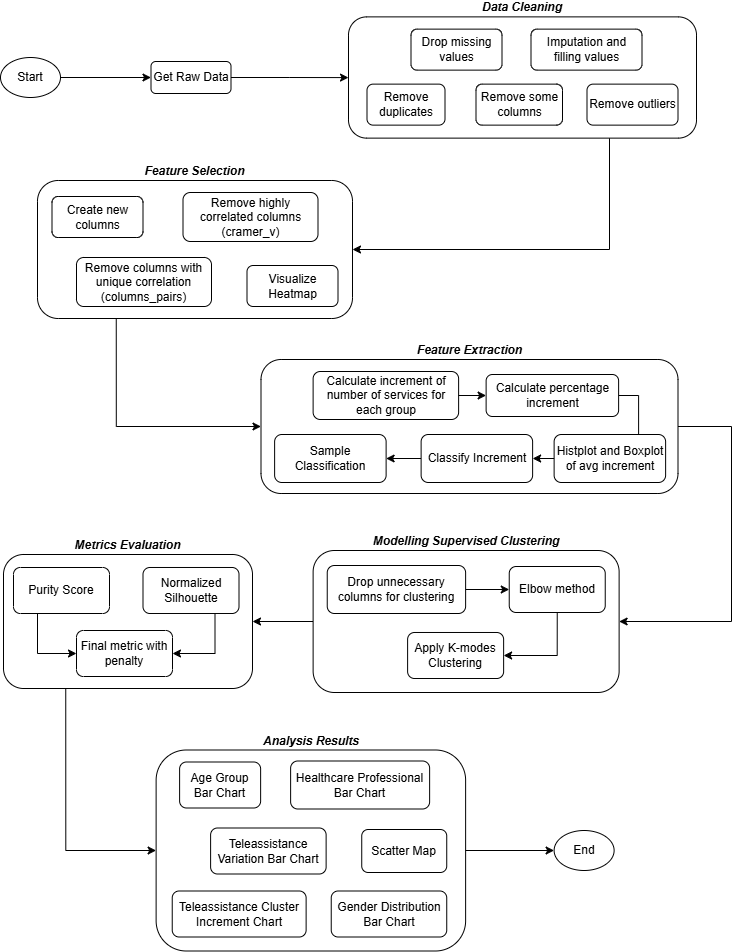

The diagram above was exported from draw.io. Its source (the exported page's mxGraphModel, read from the mxfile embedded in the PNG):
<mxGraphModel dx="1042" dy="533" grid="0" gridSize="10" guides="1" tooltips="1" connect="1" arrows="1" fold="1" page="1" pageScale="1" pageWidth="827" pageHeight="1169" math="0" shadow="0">
  <root>
    <mxCell id="0" />
    <mxCell id="1" parent="0" />
    <mxCell id="bBOqdf0vslHFQLWPr4qi-29" style="edgeStyle=orthogonalEdgeStyle;rounded=0;orthogonalLoop=1;jettySize=auto;html=1;exitX=0;exitY=0.5;exitDx=0;exitDy=0;entryX=1;entryY=0.5;entryDx=0;entryDy=0;" edge="1" parent="1" source="AGZAx4sTKy7bqb-uWD8l-10" target="bBOqdf0vslHFQLWPr4qi-23">
      <mxGeometry relative="1" as="geometry" />
    </mxCell>
    <mxCell id="AGZAx4sTKy7bqb-uWD8l-10" value="Modelling Supervised Clustering" style="rounded=1;whiteSpace=wrap;html=1;labelBackgroundColor=none;labelPosition=center;verticalLabelPosition=top;align=center;verticalAlign=bottom;fontStyle=3" parent="1" vertex="1">
      <mxGeometry x="357.62" y="573" width="306" height="142" as="geometry" />
    </mxCell>
    <mxCell id="bBOqdf0vslHFQLWPr4qi-30" style="edgeStyle=orthogonalEdgeStyle;rounded=0;orthogonalLoop=1;jettySize=auto;html=1;exitX=0.25;exitY=1;exitDx=0;exitDy=0;entryX=0;entryY=0.5;entryDx=0;entryDy=0;" edge="1" parent="1" source="AGZAx4sTKy7bqb-uWD8l-8" target="AGZAx4sTKy7bqb-uWD8l-9">
      <mxGeometry relative="1" as="geometry" />
    </mxCell>
    <mxCell id="AGZAx4sTKy7bqb-uWD8l-8" value="Feature Selection" style="rounded=1;whiteSpace=wrap;html=1;labelBackgroundColor=none;labelPosition=center;verticalLabelPosition=top;align=center;verticalAlign=bottom;fontStyle=3" parent="1" vertex="1">
      <mxGeometry x="82" y="203" width="315" height="138" as="geometry" />
    </mxCell>
    <mxCell id="bBOqdf0vslHFQLWPr4qi-31" style="edgeStyle=orthogonalEdgeStyle;rounded=0;orthogonalLoop=1;jettySize=auto;html=1;exitX=0.75;exitY=1;exitDx=0;exitDy=0;entryX=1;entryY=0.5;entryDx=0;entryDy=0;" edge="1" parent="1" source="AGZAx4sTKy7bqb-uWD8l-6" target="AGZAx4sTKy7bqb-uWD8l-8">
      <mxGeometry relative="1" as="geometry" />
    </mxCell>
    <mxCell id="AGZAx4sTKy7bqb-uWD8l-6" value="Data Cleaning" style="rounded=1;whiteSpace=wrap;html=1;labelBackgroundColor=none;align=center;verticalAlign=bottom;fontStyle=3;labelPosition=center;verticalLabelPosition=top;" parent="1" vertex="1">
      <mxGeometry x="393" y="39.38" width="348" height="121.25" as="geometry" />
    </mxCell>
    <mxCell id="AGZAx4sTKy7bqb-uWD8l-18" style="edgeStyle=orthogonalEdgeStyle;rounded=0;orthogonalLoop=1;jettySize=auto;html=1;exitX=1;exitY=0.5;exitDx=0;exitDy=0;entryX=0;entryY=0.5;entryDx=0;entryDy=0;" parent="1" source="AGZAx4sTKy7bqb-uWD8l-1" target="AGZAx4sTKy7bqb-uWD8l-5" edge="1">
      <mxGeometry relative="1" as="geometry" />
    </mxCell>
    <mxCell id="AGZAx4sTKy7bqb-uWD8l-1" value="Start" style="ellipse;whiteSpace=wrap;html=1;labelBackgroundColor=none;" parent="1" vertex="1">
      <mxGeometry x="45" y="80" width="60" height="40" as="geometry" />
    </mxCell>
    <mxCell id="AGZAx4sTKy7bqb-uWD8l-2" value="End" style="ellipse;whiteSpace=wrap;html=1;labelBackgroundColor=none;" parent="1" vertex="1">
      <mxGeometry x="598.62" y="853" width="60" height="40" as="geometry" />
    </mxCell>
    <mxCell id="AGZAx4sTKy7bqb-uWD8l-19" style="edgeStyle=orthogonalEdgeStyle;rounded=0;orthogonalLoop=1;jettySize=auto;html=1;exitX=1;exitY=0.5;exitDx=0;exitDy=0;" parent="1" source="AGZAx4sTKy7bqb-uWD8l-5" target="AGZAx4sTKy7bqb-uWD8l-6" edge="1">
      <mxGeometry relative="1" as="geometry" />
    </mxCell>
    <mxCell id="AGZAx4sTKy7bqb-uWD8l-5" value="Get Raw Data" style="rounded=1;whiteSpace=wrap;html=1;labelBackgroundColor=none;" parent="1" vertex="1">
      <mxGeometry x="195.5" y="84" width="80" height="32" as="geometry" />
    </mxCell>
    <mxCell id="AGZAx4sTKy7bqb-uWD8l-7" value="Drop missing values" style="rounded=1;whiteSpace=wrap;html=1;labelBackgroundColor=none;" parent="1" vertex="1">
      <mxGeometry x="455.5" y="51.63" width="91" height="41" as="geometry" />
    </mxCell>
    <mxCell id="bBOqdf0vslHFQLWPr4qi-22" style="edgeStyle=orthogonalEdgeStyle;rounded=0;orthogonalLoop=1;jettySize=auto;html=1;exitX=1;exitY=0.5;exitDx=0;exitDy=0;entryX=1;entryY=0.5;entryDx=0;entryDy=0;" edge="1" parent="1" source="AGZAx4sTKy7bqb-uWD8l-9" target="AGZAx4sTKy7bqb-uWD8l-10">
      <mxGeometry relative="1" as="geometry">
        <Array as="points">
          <mxPoint x="776" y="449" />
          <mxPoint x="776" y="644" />
        </Array>
      </mxGeometry>
    </mxCell>
    <mxCell id="AGZAx4sTKy7bqb-uWD8l-9" value="Feature Extraction" style="rounded=1;whiteSpace=wrap;html=1;labelBackgroundColor=none;fontStyle=3;labelPosition=center;verticalLabelPosition=top;align=center;verticalAlign=bottom;" parent="1" vertex="1">
      <mxGeometry x="305.5" y="382" width="417" height="134" as="geometry" />
    </mxCell>
    <mxCell id="AGZAx4sTKy7bqb-uWD8l-13" value="Imputation and filling values" style="rounded=1;whiteSpace=wrap;html=1;labelBackgroundColor=none;" parent="1" vertex="1">
      <mxGeometry x="575.5" y="51.63" width="111" height="41" as="geometry" />
    </mxCell>
    <mxCell id="AGZAx4sTKy7bqb-uWD8l-15" value="Remove duplicates" style="rounded=1;whiteSpace=wrap;html=1;labelBackgroundColor=none;" parent="1" vertex="1">
      <mxGeometry x="411.5" y="106.63" width="78" height="41" as="geometry" />
    </mxCell>
    <mxCell id="AGZAx4sTKy7bqb-uWD8l-16" value="Remove some columns" style="rounded=1;whiteSpace=wrap;html=1;labelBackgroundColor=none;" parent="1" vertex="1">
      <mxGeometry x="520.5" y="106.63" width="86.5" height="41" as="geometry" />
    </mxCell>
    <mxCell id="AGZAx4sTKy7bqb-uWD8l-27" value="Create new columns" style="rounded=1;whiteSpace=wrap;html=1;labelBackgroundColor=none;" parent="1" vertex="1">
      <mxGeometry x="96.5" y="219" width="91" height="41" as="geometry" />
    </mxCell>
    <mxCell id="AGZAx4sTKy7bqb-uWD8l-28" value="Remove outliers" style="rounded=1;whiteSpace=wrap;html=1;labelBackgroundColor=none;" parent="1" vertex="1">
      <mxGeometry x="631.5" y="106.63" width="91" height="41" as="geometry" />
    </mxCell>
    <mxCell id="AGZAx4sTKy7bqb-uWD8l-30" value="Remove highly correlated columns (cramer_v)" style="rounded=1;whiteSpace=wrap;html=1;labelBackgroundColor=none;" parent="1" vertex="1">
      <mxGeometry x="227.5" y="215" width="135" height="49" as="geometry" />
    </mxCell>
    <mxCell id="AGZAx4sTKy7bqb-uWD8l-32" value="Remove columns with unique correlation (columns_pairs)" style="rounded=1;whiteSpace=wrap;html=1;labelBackgroundColor=none;" parent="1" vertex="1">
      <mxGeometry x="121" y="280" width="135" height="49" as="geometry" />
    </mxCell>
    <mxCell id="AGZAx4sTKy7bqb-uWD8l-33" value="Visualize Heatmap" style="rounded=1;whiteSpace=wrap;html=1;labelBackgroundColor=none;" parent="1" vertex="1">
      <mxGeometry x="291.5" y="288" width="91" height="41" as="geometry" />
    </mxCell>
    <mxCell id="bBOqdf0vslHFQLWPr4qi-6" style="edgeStyle=orthogonalEdgeStyle;rounded=0;orthogonalLoop=1;jettySize=auto;html=1;exitX=1;exitY=0.5;exitDx=0;exitDy=0;entryX=0;entryY=0.5;entryDx=0;entryDy=0;" edge="1" parent="1" source="bBOqdf0vslHFQLWPr4qi-1" target="bBOqdf0vslHFQLWPr4qi-2">
      <mxGeometry relative="1" as="geometry" />
    </mxCell>
    <mxCell id="bBOqdf0vslHFQLWPr4qi-1" value="Calculate increment&lt;span style=&quot;background-color: initial;&quot;&gt;&amp;nbsp;of number of services for each group&lt;/span&gt;" style="rounded=1;whiteSpace=wrap;html=1;labelBackgroundColor=none;" vertex="1" parent="1">
      <mxGeometry x="357.62" y="394" width="145.5" height="48" as="geometry" />
    </mxCell>
    <mxCell id="bBOqdf0vslHFQLWPr4qi-21" style="edgeStyle=orthogonalEdgeStyle;rounded=0;orthogonalLoop=1;jettySize=auto;html=1;exitX=1;exitY=0.5;exitDx=0;exitDy=0;entryX=0.75;entryY=0;entryDx=0;entryDy=0;" edge="1" parent="1" source="bBOqdf0vslHFQLWPr4qi-2" target="bBOqdf0vslHFQLWPr4qi-4">
      <mxGeometry relative="1" as="geometry" />
    </mxCell>
    <mxCell id="bBOqdf0vslHFQLWPr4qi-2" value="Calculate perce&lt;span style=&quot;background-color: initial;&quot;&gt;ntage increment&lt;/span&gt;" style="rounded=1;whiteSpace=wrap;html=1;labelBackgroundColor=none;" vertex="1" parent="1">
      <mxGeometry x="530.62" y="397" width="132.5" height="42" as="geometry" />
    </mxCell>
    <mxCell id="bBOqdf0vslHFQLWPr4qi-9" style="edgeStyle=orthogonalEdgeStyle;rounded=0;orthogonalLoop=1;jettySize=auto;html=1;exitX=0;exitY=0.5;exitDx=0;exitDy=0;entryX=1;entryY=0.5;entryDx=0;entryDy=0;" edge="1" parent="1" source="bBOqdf0vslHFQLWPr4qi-3" target="bBOqdf0vslHFQLWPr4qi-5">
      <mxGeometry relative="1" as="geometry" />
    </mxCell>
    <mxCell id="bBOqdf0vslHFQLWPr4qi-3" value="Classify Increment" style="rounded=1;whiteSpace=wrap;html=1;labelBackgroundColor=none;" vertex="1" parent="1">
      <mxGeometry x="465.62" y="457" width="111.5" height="48" as="geometry" />
    </mxCell>
    <mxCell id="bBOqdf0vslHFQLWPr4qi-8" style="edgeStyle=orthogonalEdgeStyle;rounded=0;orthogonalLoop=1;jettySize=auto;html=1;exitX=0;exitY=0.5;exitDx=0;exitDy=0;entryX=1;entryY=0.5;entryDx=0;entryDy=0;" edge="1" parent="1" source="bBOqdf0vslHFQLWPr4qi-4" target="bBOqdf0vslHFQLWPr4qi-3">
      <mxGeometry relative="1" as="geometry" />
    </mxCell>
    <mxCell id="bBOqdf0vslHFQLWPr4qi-4" value="Histplot and Boxplot of avg increment" style="rounded=1;whiteSpace=wrap;html=1;labelBackgroundColor=none;" vertex="1" parent="1">
      <mxGeometry x="598.62" y="457" width="111.5" height="48" as="geometry" />
    </mxCell>
    <mxCell id="bBOqdf0vslHFQLWPr4qi-5" value="Sample Classification" style="rounded=1;whiteSpace=wrap;html=1;labelBackgroundColor=none;" vertex="1" parent="1">
      <mxGeometry x="319.12" y="457" width="111.5" height="48" as="geometry" />
    </mxCell>
    <mxCell id="bBOqdf0vslHFQLWPr4qi-15" style="edgeStyle=orthogonalEdgeStyle;rounded=0;orthogonalLoop=1;jettySize=auto;html=1;exitX=1;exitY=0.5;exitDx=0;exitDy=0;entryX=0;entryY=0.5;entryDx=0;entryDy=0;" edge="1" parent="1" source="bBOqdf0vslHFQLWPr4qi-12" target="bBOqdf0vslHFQLWPr4qi-13">
      <mxGeometry relative="1" as="geometry" />
    </mxCell>
    <mxCell id="bBOqdf0vslHFQLWPr4qi-12" value="Drop unnecessary columns for clustering" style="rounded=1;whiteSpace=wrap;html=1;labelBackgroundColor=none;" vertex="1" parent="1">
      <mxGeometry x="371.74" y="588" width="138.38" height="48" as="geometry" />
    </mxCell>
    <mxCell id="bBOqdf0vslHFQLWPr4qi-18" style="edgeStyle=orthogonalEdgeStyle;rounded=0;orthogonalLoop=1;jettySize=auto;html=1;exitX=0.5;exitY=1;exitDx=0;exitDy=0;entryX=1;entryY=0.5;entryDx=0;entryDy=0;" edge="1" parent="1" source="bBOqdf0vslHFQLWPr4qi-13" target="bBOqdf0vslHFQLWPr4qi-14">
      <mxGeometry relative="1" as="geometry" />
    </mxCell>
    <mxCell id="bBOqdf0vslHFQLWPr4qi-13" value="Elbow method" style="rounded=1;whiteSpace=wrap;html=1;labelBackgroundColor=none;" vertex="1" parent="1">
      <mxGeometry x="553.74" y="589" width="96" height="46" as="geometry" />
    </mxCell>
    <mxCell id="bBOqdf0vslHFQLWPr4qi-14" value="Apply K-modes Clustering" style="rounded=1;whiteSpace=wrap;html=1;labelBackgroundColor=none;" vertex="1" parent="1">
      <mxGeometry x="452.12" y="655" width="96" height="46" as="geometry" />
    </mxCell>
    <mxCell id="bBOqdf0vslHFQLWPr4qi-34" style="edgeStyle=orthogonalEdgeStyle;rounded=0;orthogonalLoop=1;jettySize=auto;html=1;exitX=0.25;exitY=1;exitDx=0;exitDy=0;entryX=0;entryY=0.5;entryDx=0;entryDy=0;" edge="1" parent="1" source="bBOqdf0vslHFQLWPr4qi-23" target="bBOqdf0vslHFQLWPr4qi-32">
      <mxGeometry relative="1" as="geometry" />
    </mxCell>
    <mxCell id="bBOqdf0vslHFQLWPr4qi-23" value="Metrics Evaluation" style="rounded=1;whiteSpace=wrap;html=1;labelBackgroundColor=none;labelPosition=center;verticalLabelPosition=top;align=center;verticalAlign=bottom;fontStyle=3" vertex="1" parent="1">
      <mxGeometry x="48" y="577" width="249" height="134" as="geometry" />
    </mxCell>
    <mxCell id="bBOqdf0vslHFQLWPr4qi-27" style="edgeStyle=orthogonalEdgeStyle;rounded=0;orthogonalLoop=1;jettySize=auto;html=1;exitX=0.25;exitY=1;exitDx=0;exitDy=0;entryX=0;entryY=0.5;entryDx=0;entryDy=0;" edge="1" parent="1" source="bBOqdf0vslHFQLWPr4qi-24" target="bBOqdf0vslHFQLWPr4qi-26">
      <mxGeometry relative="1" as="geometry" />
    </mxCell>
    <mxCell id="bBOqdf0vslHFQLWPr4qi-24" value="Purity Score" style="rounded=1;whiteSpace=wrap;html=1;labelBackgroundColor=none;" vertex="1" parent="1">
      <mxGeometry x="58" y="590" width="96" height="46" as="geometry" />
    </mxCell>
    <mxCell id="bBOqdf0vslHFQLWPr4qi-28" style="edgeStyle=orthogonalEdgeStyle;rounded=0;orthogonalLoop=1;jettySize=auto;html=1;exitX=0.75;exitY=1;exitDx=0;exitDy=0;entryX=1;entryY=0.5;entryDx=0;entryDy=0;" edge="1" parent="1" source="bBOqdf0vslHFQLWPr4qi-25" target="bBOqdf0vslHFQLWPr4qi-26">
      <mxGeometry relative="1" as="geometry" />
    </mxCell>
    <mxCell id="bBOqdf0vslHFQLWPr4qi-25" value="Normalized Silhouette" style="rounded=1;whiteSpace=wrap;html=1;labelBackgroundColor=none;" vertex="1" parent="1">
      <mxGeometry x="187.5" y="590" width="96" height="46" as="geometry" />
    </mxCell>
    <mxCell id="bBOqdf0vslHFQLWPr4qi-26" value="Final metric with penalty" style="rounded=1;whiteSpace=wrap;html=1;labelBackgroundColor=none;" vertex="1" parent="1">
      <mxGeometry x="121" y="653" width="96" height="46" as="geometry" />
    </mxCell>
    <mxCell id="bBOqdf0vslHFQLWPr4qi-33" style="edgeStyle=orthogonalEdgeStyle;rounded=0;orthogonalLoop=1;jettySize=auto;html=1;exitX=1;exitY=0.5;exitDx=0;exitDy=0;entryX=0;entryY=0.5;entryDx=0;entryDy=0;" edge="1" parent="1" source="bBOqdf0vslHFQLWPr4qi-32" target="AGZAx4sTKy7bqb-uWD8l-2">
      <mxGeometry relative="1" as="geometry" />
    </mxCell>
    <mxCell id="bBOqdf0vslHFQLWPr4qi-32" value="Analysis Results" style="rounded=1;whiteSpace=wrap;html=1;labelBackgroundColor=none;labelPosition=center;verticalLabelPosition=top;align=center;verticalAlign=bottom;fontStyle=3" vertex="1" parent="1">
      <mxGeometry x="200.62" y="772.5" width="309.5" height="201" as="geometry" />
    </mxCell>
    <mxCell id="bBOqdf0vslHFQLWPr4qi-36" value="Age Group Bar Chart" style="rounded=1;whiteSpace=wrap;html=1;labelBackgroundColor=none;" vertex="1" parent="1">
      <mxGeometry x="224.12" y="784.5" width="81" height="46" as="geometry" />
    </mxCell>
    <mxCell id="bBOqdf0vslHFQLWPr4qi-37" value="Teleassistance Variation Bar Chart" style="rounded=1;whiteSpace=wrap;html=1;labelBackgroundColor=none;" vertex="1" parent="1">
      <mxGeometry x="255.12" y="850.5" width="115.5" height="46" as="geometry" />
    </mxCell>
    <mxCell id="bBOqdf0vslHFQLWPr4qi-38" value="Healthcare Professional Bar Chart" style="rounded=1;whiteSpace=wrap;html=1;labelBackgroundColor=none;" vertex="1" parent="1">
      <mxGeometry x="335.12" y="783.5" width="139.01" height="48" as="geometry" />
    </mxCell>
    <mxCell id="bBOqdf0vslHFQLWPr4qi-39" value="Scatter Map" style="rounded=1;whiteSpace=wrap;html=1;labelBackgroundColor=none;" vertex="1" parent="1">
      <mxGeometry x="406.24" y="852" width="85" height="43" as="geometry" />
    </mxCell>
    <mxCell id="bBOqdf0vslHFQLWPr4qi-40" value="Gender Distribution Bar Chart" style="rounded=1;whiteSpace=wrap;html=1;labelBackgroundColor=none;" vertex="1" parent="1">
      <mxGeometry x="375.74" y="913.5" width="115.5" height="46" as="geometry" />
    </mxCell>
    <mxCell id="bBOqdf0vslHFQLWPr4qi-41" value="Teleassistance Cluster Increment Chart" style="rounded=1;whiteSpace=wrap;html=1;labelBackgroundColor=none;" vertex="1" parent="1">
      <mxGeometry x="216.74" y="913.5" width="133.88" height="46" as="geometry" />
    </mxCell>
  </root>
</mxGraphModel>